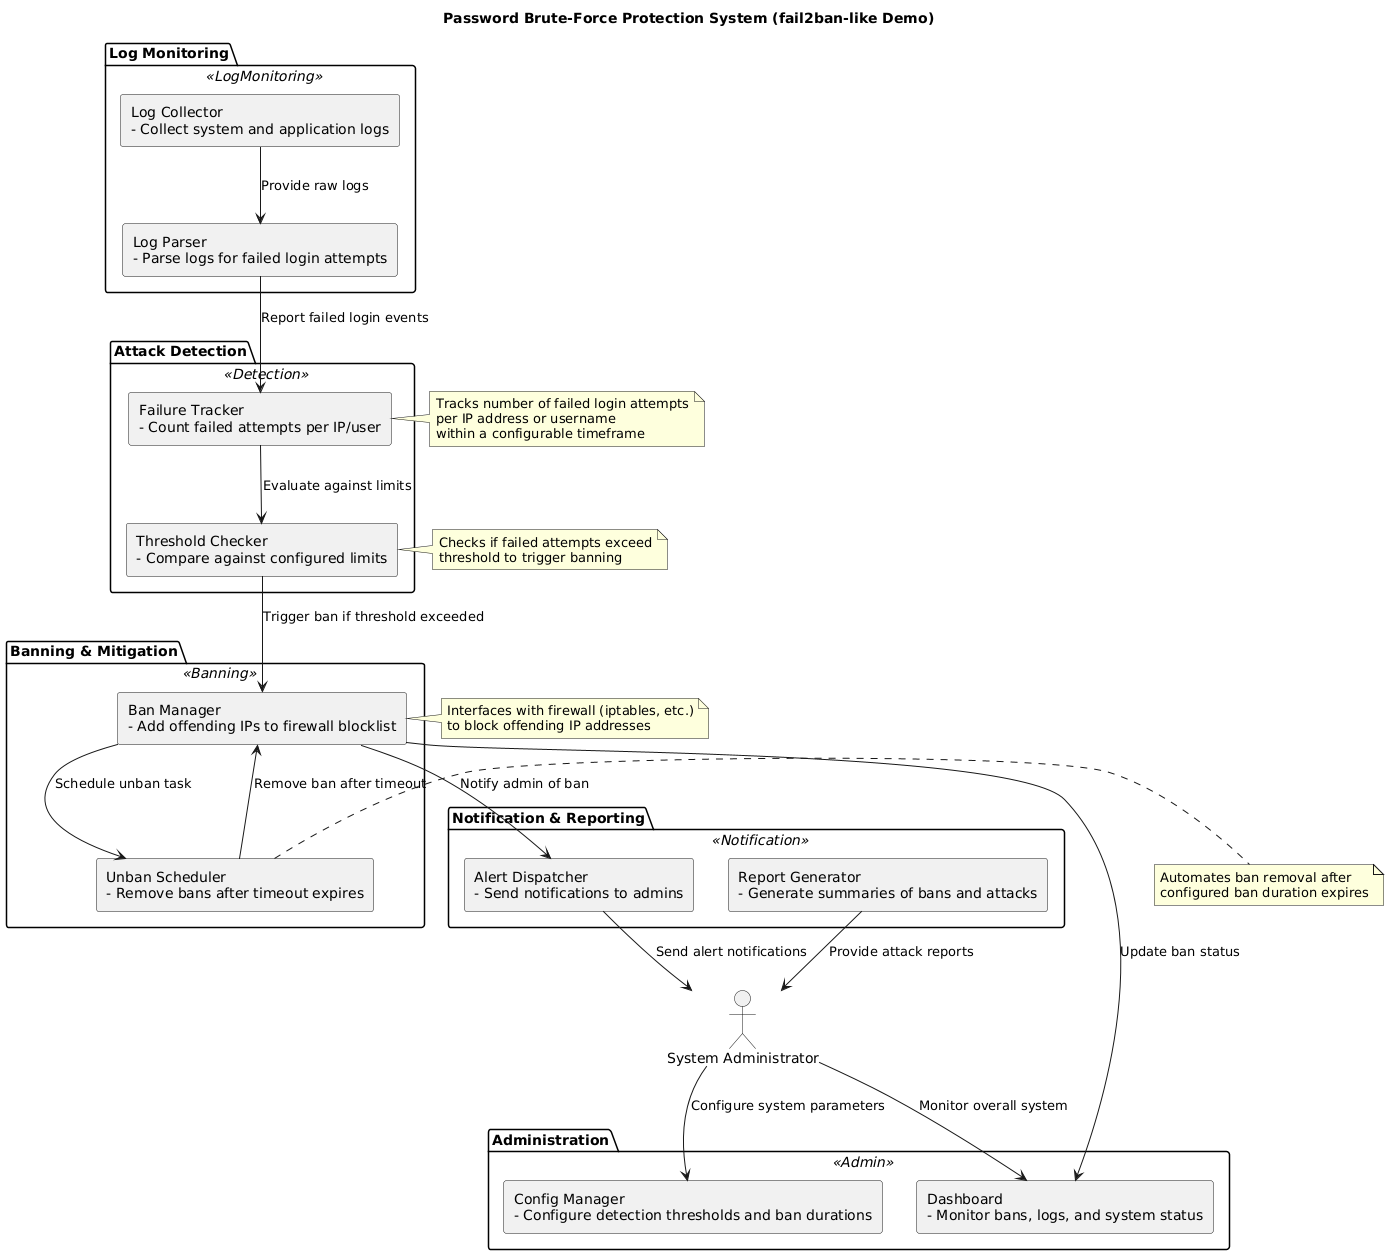

The diagram above was rendered by PlantUML. Its source (embedded in the PNG):
@startuml
skinparam backgroundColor #FFFFFF
skinparam componentStyle rectangle
skinparam rectangle {
  BackgroundColor<<LogMonitoring>> #D0E8F2
  BackgroundColor<<Detection>> #F9F1C8
  BackgroundColor<<Banning>> #C8E6C9
  BackgroundColor<<Notification>> #FADBD8
  BackgroundColor<<Admin>> #FBE4E6
  BorderColor Black
}

title Password Brute-Force Protection System (fail2ban-like Demo)

actor "System Administrator" as Admin

package "Log Monitoring" <<LogMonitoring>> {
  component "Log Collector\n- Collect system and application logs" as LogCollector
  component "Log Parser\n- Parse logs for failed login attempts" as LogParser
}

package "Attack Detection" <<Detection>> {
  component "Failure Tracker\n- Count failed attempts per IP/user" as FailureTracker
  component "Threshold Checker\n- Compare against configured limits" as ThresholdChecker
}

package "Banning & Mitigation" <<Banning>> {
  component "Ban Manager\n- Add offending IPs to firewall blocklist" as BanManager
  component "Unban Scheduler\n- Remove bans after timeout expires" as UnbanScheduler
}

package "Notification & Reporting" <<Notification>> {
  component "Alert Dispatcher\n- Send notifications to admins" as AlertDispatcher
  component "Report Generator\n- Generate summaries of bans and attacks" as ReportGenerator
}

package "Administration" <<Admin>> {
  component "Config Manager\n- Configure detection thresholds and ban durations" as ConfigManager
  component "Dashboard\n- Monitor bans, logs, and system status" as Dashboard
}

Admin --> ConfigManager : Configure system parameters
LogCollector --> LogParser : Provide raw logs
LogParser --> FailureTracker : Report failed login events
FailureTracker --> ThresholdChecker : Evaluate against limits
ThresholdChecker --> BanManager : Trigger ban if threshold exceeded
BanManager --> AlertDispatcher : Notify admin of ban
BanManager --> UnbanScheduler : Schedule unban task
UnbanScheduler --> BanManager : Remove ban after timeout
AlertDispatcher --> Admin : Send alert notifications
BanManager --> Dashboard : Update ban status
ReportGenerator --> Admin : Provide attack reports
Admin --> Dashboard : Monitor overall system

note right of FailureTracker
Tracks number of failed login attempts
per IP address or username
within a configurable timeframe
end note

note right of ThresholdChecker
Checks if failed attempts exceed
threshold to trigger banning
end note

note right of BanManager
Interfaces with firewall (iptables, etc.)
to block offending IP addresses
end note

note right of UnbanScheduler
Automates ban removal after
configured ban duration expires
end note
@enduml